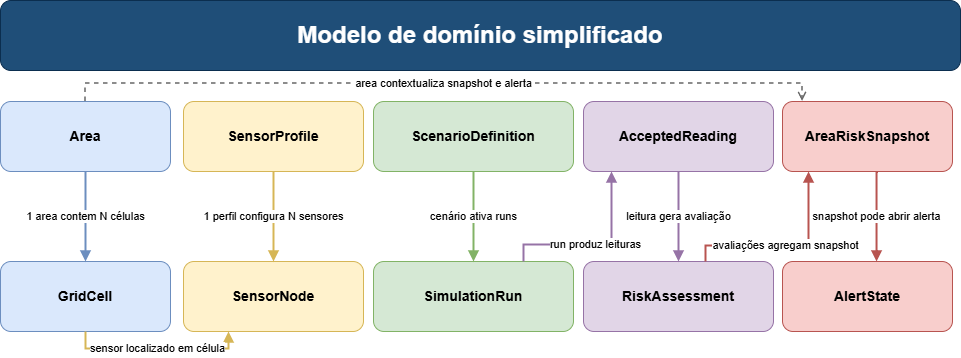

The diagram above was exported from draw.io. Its source (the exported page's mxGraphModel, read from the mxfile embedded in the PNG):
<mxGraphModel dx="1047" dy="607" grid="0" gridSize="10" guides="1" tooltips="1" connect="1" arrows="1" fold="1" page="0" pageScale="1" pageWidth="1750" pageHeight="980" math="0" shadow="0">
  <root>
    <mxCell id="0" />
    <mxCell id="1" parent="0" />
    <mxCell id="2" parent="1" style="rounded=1;whiteSpace=wrap;html=1;fillColor=#1f4e78;strokeColor=#0b2e4f;fontColor=#ffffff;fontSize=24;fontStyle=1;" value="Modelo de domínio simplificado" vertex="1">
      <mxGeometry height="70" width="960" x="180" y="79" as="geometry" />
    </mxCell>
    <mxCell id="10" parent="1" style="rounded=1;whiteSpace=wrap;html=1;fillColor=#dae8fc;strokeColor=#6c8ebf;fontStyle=1;fontSize=14;" value="Area" vertex="1">
      <mxGeometry height="70" width="170" x="180" y="180" as="geometry" />
    </mxCell>
    <mxCell id="11" parent="1" style="rounded=1;whiteSpace=wrap;html=1;fillColor=#dae8fc;strokeColor=#6c8ebf;fontStyle=1;fontSize=14;" value="GridCell" vertex="1">
      <mxGeometry height="70" width="170" x="180" y="340" as="geometry" />
    </mxCell>
    <mxCell id="12" parent="1" style="rounded=1;whiteSpace=wrap;html=1;fillColor=#fff2cc;strokeColor=#d6b656;fontStyle=1;fontSize=14;" value="SensorProfile" vertex="1">
      <mxGeometry height="70" width="180" x="363" y="180" as="geometry" />
    </mxCell>
    <mxCell id="13" parent="1" style="rounded=1;whiteSpace=wrap;html=1;fillColor=#fff2cc;strokeColor=#d6b656;fontStyle=1;fontSize=14;" value="SensorNode" vertex="1">
      <mxGeometry height="70" width="180" x="363" y="340" as="geometry" />
    </mxCell>
    <mxCell id="14" parent="1" style="rounded=1;whiteSpace=wrap;html=1;fillColor=#d5e8d4;strokeColor=#82b366;fontStyle=1;fontSize=14;" value="ScenarioDefinition" vertex="1">
      <mxGeometry height="70" width="200" x="553" y="180" as="geometry" />
    </mxCell>
    <mxCell id="15" parent="1" style="rounded=1;whiteSpace=wrap;html=1;fillColor=#d5e8d4;strokeColor=#82b366;fontStyle=1;fontSize=14;" value="SimulationRun" vertex="1">
      <mxGeometry height="70" width="200" x="553" y="340" as="geometry" />
    </mxCell>
    <mxCell id="16" parent="1" style="rounded=1;whiteSpace=wrap;html=1;fillColor=#e1d5e7;strokeColor=#9673a6;fontStyle=1;fontSize=14;" value="AcceptedReading" vertex="1">
      <mxGeometry height="70" width="190" x="763" y="180" as="geometry" />
    </mxCell>
    <mxCell id="17" parent="1" style="rounded=1;whiteSpace=wrap;html=1;fillColor=#e1d5e7;strokeColor=#9673a6;fontStyle=1;fontSize=14;" value="RiskAssessment" vertex="1">
      <mxGeometry height="70" width="190" x="763" y="340" as="geometry" />
    </mxCell>
    <mxCell id="18" parent="1" style="rounded=1;whiteSpace=wrap;html=1;fillColor=#f8cecc;strokeColor=#b85450;fontStyle=1;fontSize=14;" value="AreaRiskSnapshot" vertex="1">
      <mxGeometry height="70" width="170" x="962" y="180" as="geometry" />
    </mxCell>
    <mxCell id="19" parent="1" style="rounded=1;whiteSpace=wrap;html=1;fillColor=#f8cecc;strokeColor=#b85450;fontStyle=1;fontSize=14;" value="AlertState" vertex="1">
      <mxGeometry height="70" width="170" x="962" y="340" as="geometry" />
    </mxCell>
    <mxCell id="30" edge="1" parent="1" source="10" style="edgeStyle=orthogonalEdgeStyle;rounded=0;orthogonalLoop=1;jettySize=auto;html=1;endArrow=block;strokeWidth=2;strokeColor=#6c8ebf;" target="11" value="1 area contem N células">
      <mxGeometry relative="1" as="geometry" />
    </mxCell>
    <mxCell id="31" edge="1" parent="1" source="12" style="edgeStyle=orthogonalEdgeStyle;rounded=0;orthogonalLoop=1;jettySize=auto;html=1;endArrow=block;strokeWidth=2;strokeColor=#d6b656;" target="13" value="1 perfil configura N sensores">
      <mxGeometry relative="1" as="geometry" />
    </mxCell>
    <mxCell id="32" edge="1" parent="1" source="11" style="edgeStyle=orthogonalEdgeStyle;rounded=0;orthogonalLoop=1;jettySize=auto;html=1;endArrow=block;strokeWidth=2;strokeColor=#d6b656;exitX=0.5;exitY=1;exitDx=0;exitDy=0;entryX=0.25;entryY=1;entryDx=0;entryDy=0;" target="13" value="sensor localizado em célula">
      <mxGeometry relative="1" as="geometry">
        <Array as="points">
          <mxPoint x="265" y="427" />
          <mxPoint x="408" y="427" />
        </Array>
        <mxPoint x="239" y="408" as="sourcePoint" />
        <mxPoint x="474" y="408" as="targetPoint" />
      </mxGeometry>
    </mxCell>
    <mxCell id="33" edge="1" parent="1" source="14" style="edgeStyle=orthogonalEdgeStyle;rounded=0;orthogonalLoop=1;jettySize=auto;html=1;endArrow=block;strokeWidth=2;strokeColor=#82b366;" target="15" value="cenário ativa runs">
      <mxGeometry relative="1" as="geometry" />
    </mxCell>
    <mxCell id="34" edge="1" parent="1" source="15" style="edgeStyle=orthogonalEdgeStyle;rounded=0;orthogonalLoop=1;jettySize=auto;html=1;endArrow=block;strokeWidth=2;strokeColor=#9673a6;" target="16" value="run produz leituras">
      <mxGeometry relative="1" as="geometry">
        <Array as="points">
          <mxPoint x="703" y="323" />
          <mxPoint x="791" y="323" />
        </Array>
      </mxGeometry>
    </mxCell>
    <mxCell id="35" edge="1" parent="1" source="16" style="edgeStyle=orthogonalEdgeStyle;rounded=0;orthogonalLoop=1;jettySize=auto;html=1;endArrow=block;strokeWidth=2;strokeColor=#9673a6;" target="17" value="leitura gera avaliação">
      <mxGeometry relative="1" as="geometry" />
    </mxCell>
    <mxCell id="36" edge="1" parent="1" source="17" style="edgeStyle=orthogonalEdgeStyle;rounded=0;orthogonalLoop=1;jettySize=auto;html=1;endArrow=block;strokeWidth=2;strokeColor=#b85450;" target="18" value="avaliações agregam snapshot">
      <mxGeometry relative="1" as="geometry">
        <Array as="points">
          <mxPoint x="885" y="324" />
          <mxPoint x="988" y="324" />
        </Array>
      </mxGeometry>
    </mxCell>
    <mxCell id="37" edge="1" parent="1" source="18" style="edgeStyle=orthogonalEdgeStyle;rounded=0;orthogonalLoop=1;jettySize=auto;html=1;endArrow=block;strokeWidth=2;strokeColor=#b85450;" target="19" value="snapshot pode abrir alerta">
      <mxGeometry relative="1" as="geometry">
        <Array as="points">
          <mxPoint x="1056" y="292" />
          <mxPoint x="1056" y="292" />
        </Array>
      </mxGeometry>
    </mxCell>
    <mxCell id="38" edge="1" parent="1" source="10" style="edgeStyle=orthogonalEdgeStyle;rounded=0;orthogonalLoop=1;jettySize=auto;html=1;dashed=1;endArrow=open;strokeWidth=1.5;strokeColor=#666666;" target="18" value="area contextualiza snapshot e alerta">
      <mxGeometry relative="1" as="geometry">
        <Array as="points">
          <mxPoint x="265" y="162" />
          <mxPoint x="982" y="162" />
        </Array>
      </mxGeometry>
    </mxCell>
  </root>
</mxGraphModel>